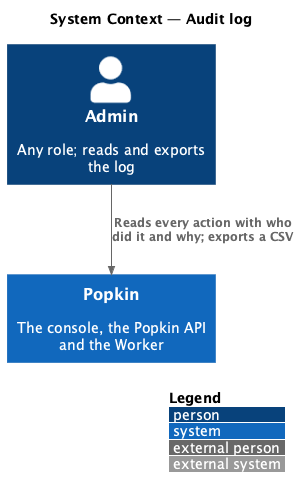

The diagram above was rendered by PlantUML. Its source (embedded in the PNG):
@startuml
!include <C4/C4_Context>
LAYOUT_WITH_LEGEND()
title System Context — Audit log

Person(admin, "Admin", "Any role; reads and exports the log")
System(popkin, "Popkin", "The console, the Popkin API and the Worker")
Rel(admin, popkin, "Reads every action with who did it and why; exports a CSV")
@enduml